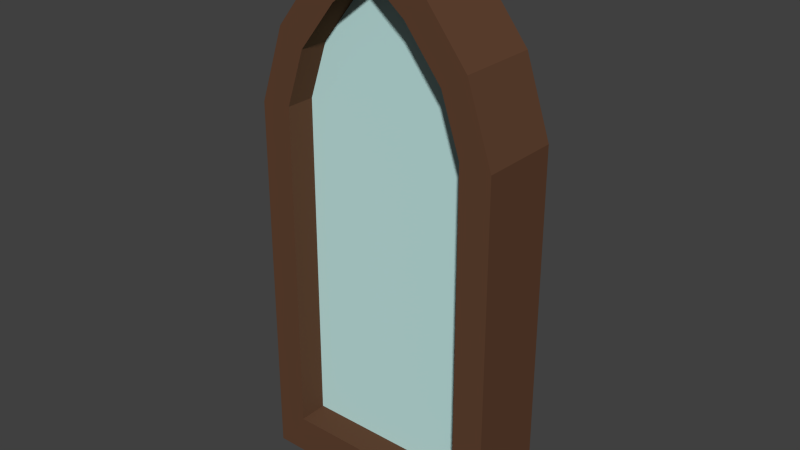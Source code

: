 # Source: WindowGothic.blend  (saved by Blender 2.76.0; exported with 4.5.12 LTS)
import bpy
from mathutils import Matrix  # noqa: F401  (used for matrix-valued properties, if any)

bpy.ops.wm.read_factory_settings(use_empty=True)
scene = bpy.context.scene
scene.name = 'Scene'

# ---- collections
col_collection_1 = bpy.data.collections.new('Collection 1'); scene.collection.children.link(col_collection_1)

# ---- materials (node trees are filled in below, after node groups)
mat_darkwood_001 = bpy.data.materials.new('DarkWood.001')
mat_darkwood_001.alpha_threshold = 0.0
mat_darkwood_001.roughness = 0.5
mat_glass_001 = bpy.data.materials.new('Glass.001')
mat_glass_001.alpha_threshold = 0.0
mat_glass_001.roughness = 0.5

# ---- material node trees
mat_darkwood_001.use_nodes = True; mat_darkwood_001.node_tree.nodes.clear()
_N = mat_darkwood_001.node_tree.nodes; _L = mat_darkwood_001.node_tree.links
n0 = _N.new('ShaderNodeOutputMaterial'); n0.name = 'Material Output'; n0.location = (300, 300)
n1 = _N.new('ShaderNodeBsdfDiffuse'); n1.name = 'Diffuse BSDF'; n1.location = (10, 300)
n1.inputs[0].default_value = (0.1193, 0.05597, 0.03097, 1.0)
_L.new(n1.outputs[0], n0.inputs[0])
n0.is_active_output = True
mat_glass_001.use_nodes = True; mat_glass_001.node_tree.nodes.clear()
_N = mat_glass_001.node_tree.nodes; _L = mat_glass_001.node_tree.links
n0 = _N.new('ShaderNodeOutputMaterial'); n0.name = 'Material Output'; n0.location = (300, 300)
n1 = _N.new('ShaderNodeBsdfDiffuse'); n1.name = 'Diffuse BSDF'; n1.location = (10, 300)
n1.inputs[0].default_value = (0.5395, 0.8, 0.7771, 1.0)
_L.new(n1.outputs[0], n0.inputs[0])
n0.is_active_output = True

# ---- world
world_world = bpy.data.worlds.new('World'); scene.world = world_world
world_world.color = (0.05088, 0.05088, 0.05088)
world_world.use_sun_shadow = False
world_world.sun_shadow_jitter_overblur = 0.0
world_world.cycles.sampling_method = 'MANUAL'
world_world.cycles.sample_map_resolution = 256

# ---- meshes
me_cube = bpy.data.meshes.new('Cube')
me_cube.from_pydata([(-0.07763, 0.02474, -0.1452), (-0.07685, 0.02474, 0.08654), (-0.07763, -0.02474, -0.1452), (-0.07685, -0.02474, 0.08654), (0.07763, 0.02474, -0.1452), (0.07685, 0.02474, 0.08654), (0.07763, -0.02474, -0.1452), (0.07685, -0.02474, 0.08654), (-0.06123, 0.02474, 0.1328), (-0.06123, -0.02474, 0.1328), (0.06123, -0.02474, 0.1328), (0.06123, 0.02474, 0.1328), (-0.03062, 0.02474, 0.1715), (-0.03062, -0.02474, 0.1715), (0.03062, -0.02474, 0.1715), (0.03062, 0.02474, 0.1715), (0.0, 0.02474, 0.196), (0.0, -0.02474, 0.196), (0.05829, -0.02474, -0.1206), (0.0577, -0.02474, 0.08806), (-0.05829, -0.02474, -0.1206), (-0.0577, -0.02474, 0.08806), (-0.04597, -0.02474, 0.1228), (0.04597, -0.02474, 0.1228), (-0.02299, -0.02474, 0.1519), (0.02299, -0.02474, 0.1519), (0.0, -0.02474, 0.1702), (-0.02299, -0.006741, 0.1519), (0.02299, -0.006741, 0.1519), (-0.04597, -0.006741, 0.1228), (-0.0577, -0.006741, 0.08806), (0.0577, -0.006741, 0.08806), (0.04597, -0.006741, 0.1228), (0.05829, -0.006741, -0.1206), (-0.05829, -0.006741, -0.1206), (0.0, -0.006741, 0.1702)], [], [(1, 0, 2, 3), (7, 19, 18, 6), (7, 6, 4, 5), (5, 4, 0, 1), (23, 32, 31, 19), (5, 11, 10, 7), (11, 15, 14, 10), (3, 9, 8, 1), (1, 8, 11, 5), (17, 26, 25, 14), (9, 13, 12, 8), (8, 12, 15, 11), (13, 24, 26, 17), (15, 16, 17, 14), (13, 17, 16, 12), (12, 16, 15), (14, 25, 23, 10), (19, 31, 33, 18), (25, 28, 32, 23), (21, 30, 29, 22), (2, 0, 4, 6), (3, 21, 22, 9), (2, 20, 21, 3), (10, 23, 19, 7), (6, 18, 20, 2), (9, 22, 24, 13), (28, 35, 27), (32, 28, 27, 29), (31, 32, 29, 30), (30, 34, 33, 31), (22, 29, 27, 24), (24, 27, 35, 26), (20, 34, 30, 21), (18, 33, 34, 20), (26, 35, 28, 25)])
me_cube.polygons.foreach_set('material_index', [0, 0, 0, 0, 0, 0, 0, 0, 0, 0, 0, 0, 0, 0, 0, 0, 0, 0, 0, 0, 0, 0, 0, 0, 0, 0, 1, 1, 1, 1, 0, 0, 0, 0, 0])
me_cube.materials.append(mat_darkwood_001)
me_cube.materials.append(mat_glass_001)
me_cube.use_remesh_preserve_volume = False
me_cube.use_remesh_preserve_attributes = False
me_cube.use_mirror_vertex_groups = False
me_cube.update()

# ---- objects
ob_windowgothic = bpy.data.objects.new('WindowGothic', me_cube)

# ---- transforms, parenting, visibility, modifiers, constraints
ob_windowgothic.location = (0.0, 0.0, 0.0)
ob_windowgothic.lineart.crease_threshold = 0.0

# ---- collection membership
col_collection_1.objects.link(ob_windowgothic)

# ---- scene / render settings (as saved in the file)
scene.frame_start = 1; scene.frame_end = 250; scene.frame_set(1)
scene.render.engine = 'CYCLES'
scene.render.resolution_percentage = 50
scene.render.dither_intensity = 0.0
scene.cycles.use_denoising = False
scene.cycles.samples = 10
scene.cycles.sampling_pattern = 'TABULATED_SOBOL'
scene.cycles.light_sampling_threshold = 0.0
scene.cycles.use_adaptive_sampling = False
scene.cycles.use_light_tree = False
scene.cycles.blur_glossy = 0.0
scene.cycles.pixel_filter_type = 'GAUSSIAN'
scene.cycles.sample_clamp_indirect = 0.0
scene.view_settings.view_transform = 'Standard'
bpy.context.view_layer.update()

# ---- added for rendering (the .blend has no active camera and no usable light): camera, sun
cam_auto = bpy.data.cameras.new('AutoCamera')
cam_auto.lens = 50.0
cam_auto.sensor_width = 36.0
cam_auto.clip_end = 1000.0
ob_auto_camera = bpy.data.objects.new('AutoCamera', cam_auto)
scene.collection.objects.link(ob_auto_camera)
ob_auto_camera.location = (0.349816, -0.41978, 0.305234)
ob_auto_camera.rotation_euler = (1.09748, -7.21219e-08, 0.694738)
scene.camera = ob_auto_camera
light_auto_sun = bpy.data.lights.new('AutoSun', 'SUN')
light_auto_sun.energy = 3.0
light_auto_sun.angle = 0.0523599
ob_auto_sun = bpy.data.objects.new('AutoSun', light_auto_sun)
scene.collection.objects.link(ob_auto_sun)
ob_auto_sun.rotation_euler = (0.872665, 0.174533, 0.523599)
bpy.context.view_layer.update()
